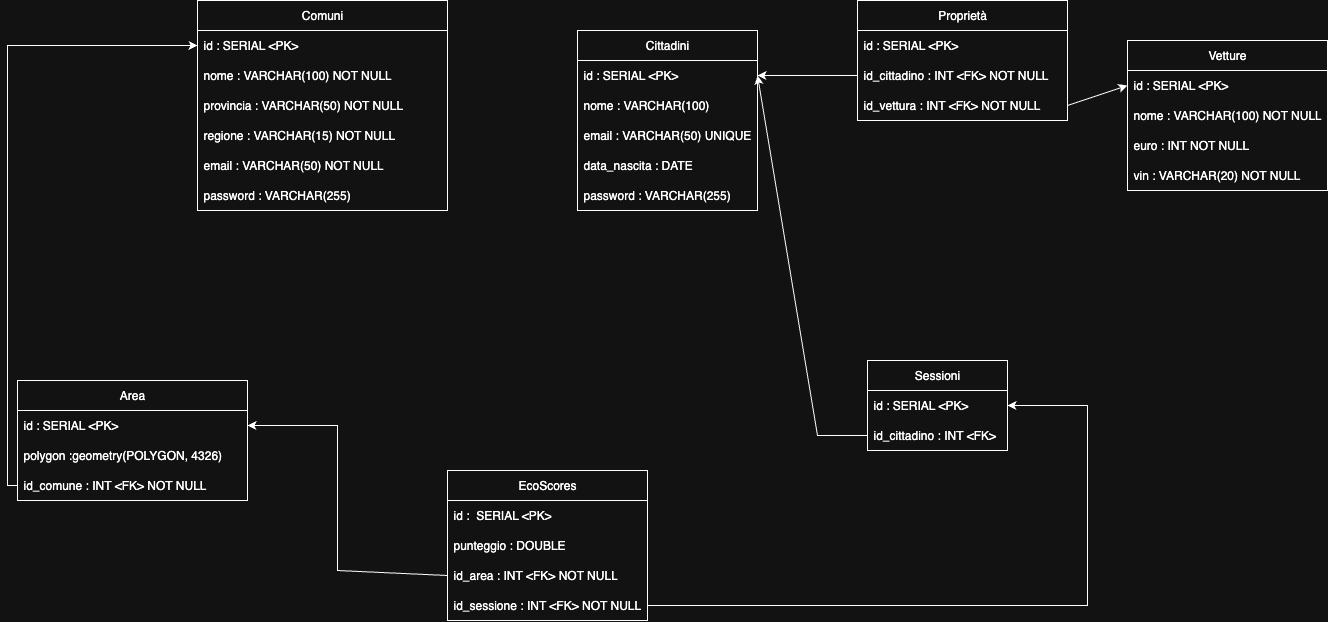

The diagram above was exported from draw.io. Its source (the exported page's mxGraphModel, read from the mxfile embedded in the PNG):
<mxGraphModel dx="736" dy="574" grid="1" gridSize="10" guides="1" tooltips="1" connect="1" arrows="1" fold="1" page="1" pageScale="1" pageWidth="827" pageHeight="1169" math="0" shadow="0">
  <root>
    <mxCell id="0" />
    <mxCell id="1" parent="0" />
    <mxCell id="dF8Ia3l994uDq2GCecpU-1" value="Comuni" style="swimlane;fontStyle=0;childLayout=stackLayout;horizontal=1;startSize=30;horizontalStack=0;resizeParent=1;resizeParentMax=0;resizeLast=0;collapsible=1;marginBottom=0;whiteSpace=wrap;html=1;" vertex="1" parent="1">
      <mxGeometry x="210" y="180" width="250" height="210" as="geometry" />
    </mxCell>
    <mxCell id="dF8Ia3l994uDq2GCecpU-2" value="id : SERIAL &amp;lt;PK&amp;gt;" style="text;strokeColor=none;fillColor=none;align=left;verticalAlign=middle;spacingLeft=4;spacingRight=4;overflow=hidden;points=[[0,0.5],[1,0.5]];portConstraint=eastwest;rotatable=0;whiteSpace=wrap;html=1;" vertex="1" parent="dF8Ia3l994uDq2GCecpU-1">
      <mxGeometry y="30" width="250" height="30" as="geometry" />
    </mxCell>
    <mxCell id="dF8Ia3l994uDq2GCecpU-3" value="nome : VARCHAR(100) NOT NULL" style="text;strokeColor=none;fillColor=none;align=left;verticalAlign=middle;spacingLeft=4;spacingRight=4;overflow=hidden;points=[[0,0.5],[1,0.5]];portConstraint=eastwest;rotatable=0;whiteSpace=wrap;html=1;" vertex="1" parent="dF8Ia3l994uDq2GCecpU-1">
      <mxGeometry y="60" width="250" height="30" as="geometry" />
    </mxCell>
    <mxCell id="dF8Ia3l994uDq2GCecpU-9" value="provincia : VARCHAR(50) NOT NULL" style="text;strokeColor=none;fillColor=none;align=left;verticalAlign=middle;spacingLeft=4;spacingRight=4;overflow=hidden;points=[[0,0.5],[1,0.5]];portConstraint=eastwest;rotatable=0;whiteSpace=wrap;html=1;" vertex="1" parent="dF8Ia3l994uDq2GCecpU-1">
      <mxGeometry y="90" width="250" height="30" as="geometry" />
    </mxCell>
    <mxCell id="dF8Ia3l994uDq2GCecpU-4" value="regione : VARCHAR(15) NOT NULL" style="text;strokeColor=none;fillColor=none;align=left;verticalAlign=middle;spacingLeft=4;spacingRight=4;overflow=hidden;points=[[0,0.5],[1,0.5]];portConstraint=eastwest;rotatable=0;whiteSpace=wrap;html=1;" vertex="1" parent="dF8Ia3l994uDq2GCecpU-1">
      <mxGeometry y="120" width="250" height="30" as="geometry" />
    </mxCell>
    <mxCell id="dF8Ia3l994uDq2GCecpU-104" value="email : VARCHAR(50) NOT NULL" style="text;strokeColor=none;fillColor=none;align=left;verticalAlign=middle;spacingLeft=4;spacingRight=4;overflow=hidden;points=[[0,0.5],[1,0.5]];portConstraint=eastwest;rotatable=0;whiteSpace=wrap;html=1;" vertex="1" parent="dF8Ia3l994uDq2GCecpU-1">
      <mxGeometry y="150" width="250" height="30" as="geometry" />
    </mxCell>
    <mxCell id="dF8Ia3l994uDq2GCecpU-105" value="password : VARCHAR(255)" style="text;strokeColor=none;fillColor=none;align=left;verticalAlign=middle;spacingLeft=4;spacingRight=4;overflow=hidden;points=[[0,0.5],[1,0.5]];portConstraint=eastwest;rotatable=0;whiteSpace=wrap;html=1;" vertex="1" parent="dF8Ia3l994uDq2GCecpU-1">
      <mxGeometry y="180" width="250" height="30" as="geometry" />
    </mxCell>
    <mxCell id="dF8Ia3l994uDq2GCecpU-5" value="Cittadini" style="swimlane;fontStyle=0;childLayout=stackLayout;horizontal=1;startSize=30;horizontalStack=0;resizeParent=1;resizeParentMax=0;resizeLast=0;collapsible=1;marginBottom=0;whiteSpace=wrap;html=1;" vertex="1" parent="1">
      <mxGeometry x="590" y="210" width="180" height="180" as="geometry" />
    </mxCell>
    <mxCell id="dF8Ia3l994uDq2GCecpU-6" value="id : SERIAL &amp;lt;PK&amp;gt;" style="text;strokeColor=none;fillColor=none;align=left;verticalAlign=middle;spacingLeft=4;spacingRight=4;overflow=hidden;points=[[0,0.5],[1,0.5]];portConstraint=eastwest;rotatable=0;whiteSpace=wrap;html=1;" vertex="1" parent="dF8Ia3l994uDq2GCecpU-5">
      <mxGeometry y="30" width="180" height="30" as="geometry" />
    </mxCell>
    <mxCell id="dF8Ia3l994uDq2GCecpU-10" value="nome : VARCHAR(100)" style="text;strokeColor=none;fillColor=none;align=left;verticalAlign=middle;spacingLeft=4;spacingRight=4;overflow=hidden;points=[[0,0.5],[1,0.5]];portConstraint=eastwest;rotatable=0;whiteSpace=wrap;html=1;" vertex="1" parent="dF8Ia3l994uDq2GCecpU-5">
      <mxGeometry y="60" width="180" height="30" as="geometry" />
    </mxCell>
    <mxCell id="dF8Ia3l994uDq2GCecpU-7" value="email : VARCHAR(50) UNIQUE" style="text;strokeColor=none;fillColor=none;align=left;verticalAlign=middle;spacingLeft=4;spacingRight=4;overflow=hidden;points=[[0,0.5],[1,0.5]];portConstraint=eastwest;rotatable=0;whiteSpace=wrap;html=1;" vertex="1" parent="dF8Ia3l994uDq2GCecpU-5">
      <mxGeometry y="90" width="180" height="30" as="geometry" />
    </mxCell>
    <mxCell id="dF8Ia3l994uDq2GCecpU-15" value="data_nascita : DATE" style="text;strokeColor=none;fillColor=none;align=left;verticalAlign=middle;spacingLeft=4;spacingRight=4;overflow=hidden;points=[[0,0.5],[1,0.5]];portConstraint=eastwest;rotatable=0;whiteSpace=wrap;html=1;" vertex="1" parent="dF8Ia3l994uDq2GCecpU-5">
      <mxGeometry y="120" width="180" height="30" as="geometry" />
    </mxCell>
    <mxCell id="dF8Ia3l994uDq2GCecpU-8" value="password : VARCHAR(255)" style="text;strokeColor=none;fillColor=none;align=left;verticalAlign=middle;spacingLeft=4;spacingRight=4;overflow=hidden;points=[[0,0.5],[1,0.5]];portConstraint=eastwest;rotatable=0;whiteSpace=wrap;html=1;" vertex="1" parent="dF8Ia3l994uDq2GCecpU-5">
      <mxGeometry y="150" width="180" height="30" as="geometry" />
    </mxCell>
    <mxCell id="dF8Ia3l994uDq2GCecpU-16" value="Area" style="swimlane;fontStyle=0;childLayout=stackLayout;horizontal=1;startSize=30;horizontalStack=0;resizeParent=1;resizeParentMax=0;resizeLast=0;collapsible=1;marginBottom=0;whiteSpace=wrap;html=1;" vertex="1" parent="1">
      <mxGeometry x="30" y="560" width="230" height="120" as="geometry" />
    </mxCell>
    <mxCell id="dF8Ia3l994uDq2GCecpU-17" value="id : SERIAL &amp;lt;PK&amp;gt;" style="text;strokeColor=none;fillColor=none;align=left;verticalAlign=middle;spacingLeft=4;spacingRight=4;overflow=hidden;points=[[0,0.5],[1,0.5]];portConstraint=eastwest;rotatable=0;whiteSpace=wrap;html=1;" vertex="1" parent="dF8Ia3l994uDq2GCecpU-16">
      <mxGeometry y="30" width="230" height="30" as="geometry" />
    </mxCell>
    <mxCell id="dF8Ia3l994uDq2GCecpU-95" value="polygon :geometry(POLYGON, 4326)" style="text;strokeColor=none;fillColor=none;align=left;verticalAlign=middle;spacingLeft=4;spacingRight=4;overflow=hidden;points=[[0,0.5],[1,0.5]];portConstraint=eastwest;rotatable=0;whiteSpace=wrap;html=1;" vertex="1" parent="dF8Ia3l994uDq2GCecpU-16">
      <mxGeometry y="60" width="230" height="30" as="geometry" />
    </mxCell>
    <mxCell id="dF8Ia3l994uDq2GCecpU-19" value="id_comune : INT &amp;lt;FK&amp;gt; NOT NULL" style="text;strokeColor=none;fillColor=none;align=left;verticalAlign=middle;spacingLeft=4;spacingRight=4;overflow=hidden;points=[[0,0.5],[1,0.5]];portConstraint=eastwest;rotatable=0;whiteSpace=wrap;html=1;" vertex="1" parent="dF8Ia3l994uDq2GCecpU-16">
      <mxGeometry y="90" width="230" height="30" as="geometry" />
    </mxCell>
    <mxCell id="dF8Ia3l994uDq2GCecpU-21" value="" style="endArrow=classic;html=1;rounded=0;exitX=0;exitY=0.5;exitDx=0;exitDy=0;entryX=0;entryY=0.5;entryDx=0;entryDy=0;" edge="1" parent="1" source="dF8Ia3l994uDq2GCecpU-19" target="dF8Ia3l994uDq2GCecpU-2">
      <mxGeometry width="50" height="50" relative="1" as="geometry">
        <mxPoint x="10" y="560" as="sourcePoint" />
        <mxPoint x="60" y="510" as="targetPoint" />
        <Array as="points">
          <mxPoint x="20" y="665" />
          <mxPoint x="20" y="225" />
        </Array>
      </mxGeometry>
    </mxCell>
    <mxCell id="dF8Ia3l994uDq2GCecpU-29" value="Vetture" style="swimlane;fontStyle=0;childLayout=stackLayout;horizontal=1;startSize=30;horizontalStack=0;resizeParent=1;resizeParentMax=0;resizeLast=0;collapsible=1;marginBottom=0;whiteSpace=wrap;html=1;" vertex="1" parent="1">
      <mxGeometry x="1140" y="220" width="200" height="150" as="geometry" />
    </mxCell>
    <mxCell id="dF8Ia3l994uDq2GCecpU-30" value="id : SERIAL &amp;lt;PK&amp;gt;" style="text;strokeColor=none;fillColor=none;align=left;verticalAlign=middle;spacingLeft=4;spacingRight=4;overflow=hidden;points=[[0,0.5],[1,0.5]];portConstraint=eastwest;rotatable=0;whiteSpace=wrap;html=1;" vertex="1" parent="dF8Ia3l994uDq2GCecpU-29">
      <mxGeometry y="30" width="200" height="30" as="geometry" />
    </mxCell>
    <mxCell id="dF8Ia3l994uDq2GCecpU-31" value="nome : VARCHAR(100) NOT NULL" style="text;strokeColor=none;fillColor=none;align=left;verticalAlign=middle;spacingLeft=4;spacingRight=4;overflow=hidden;points=[[0,0.5],[1,0.5]];portConstraint=eastwest;rotatable=0;whiteSpace=wrap;html=1;" vertex="1" parent="dF8Ia3l994uDq2GCecpU-29">
      <mxGeometry y="60" width="200" height="30" as="geometry" />
    </mxCell>
    <mxCell id="dF8Ia3l994uDq2GCecpU-33" value="euro : INT NOT NULL" style="text;strokeColor=none;fillColor=none;align=left;verticalAlign=middle;spacingLeft=4;spacingRight=4;overflow=hidden;points=[[0,0.5],[1,0.5]];portConstraint=eastwest;rotatable=0;whiteSpace=wrap;html=1;" vertex="1" parent="dF8Ia3l994uDq2GCecpU-29">
      <mxGeometry y="90" width="200" height="30" as="geometry" />
    </mxCell>
    <mxCell id="dF8Ia3l994uDq2GCecpU-97" value="vin : VARCHAR(20) NOT NULL" style="text;strokeColor=none;fillColor=none;align=left;verticalAlign=middle;spacingLeft=4;spacingRight=4;overflow=hidden;points=[[0,0.5],[1,0.5]];portConstraint=eastwest;rotatable=0;whiteSpace=wrap;html=1;" vertex="1" parent="dF8Ia3l994uDq2GCecpU-29">
      <mxGeometry y="120" width="200" height="30" as="geometry" />
    </mxCell>
    <mxCell id="dF8Ia3l994uDq2GCecpU-34" value="Proprietà" style="swimlane;fontStyle=0;childLayout=stackLayout;horizontal=1;startSize=30;horizontalStack=0;resizeParent=1;resizeParentMax=0;resizeLast=0;collapsible=1;marginBottom=0;whiteSpace=wrap;html=1;" vertex="1" parent="1">
      <mxGeometry x="870" y="180" width="210" height="120" as="geometry" />
    </mxCell>
    <mxCell id="dF8Ia3l994uDq2GCecpU-35" value="id : SERIAL &amp;lt;PK&amp;gt;" style="text;strokeColor=none;fillColor=none;align=left;verticalAlign=middle;spacingLeft=4;spacingRight=4;overflow=hidden;points=[[0,0.5],[1,0.5]];portConstraint=eastwest;rotatable=0;whiteSpace=wrap;html=1;" vertex="1" parent="dF8Ia3l994uDq2GCecpU-34">
      <mxGeometry y="30" width="210" height="30" as="geometry" />
    </mxCell>
    <mxCell id="dF8Ia3l994uDq2GCecpU-36" value="id_cittadino : INT &amp;lt;FK&amp;gt; NOT NULL" style="text;strokeColor=none;fillColor=none;align=left;verticalAlign=middle;spacingLeft=4;spacingRight=4;overflow=hidden;points=[[0,0.5],[1,0.5]];portConstraint=eastwest;rotatable=0;whiteSpace=wrap;html=1;" vertex="1" parent="dF8Ia3l994uDq2GCecpU-34">
      <mxGeometry y="60" width="210" height="30" as="geometry" />
    </mxCell>
    <mxCell id="dF8Ia3l994uDq2GCecpU-37" value="id_vettura : INT &amp;lt;FK&amp;gt;&amp;nbsp;NOT NULL" style="text;strokeColor=none;fillColor=none;align=left;verticalAlign=middle;spacingLeft=4;spacingRight=4;overflow=hidden;points=[[0,0.5],[1,0.5]];portConstraint=eastwest;rotatable=0;whiteSpace=wrap;html=1;" vertex="1" parent="dF8Ia3l994uDq2GCecpU-34">
      <mxGeometry y="90" width="210" height="30" as="geometry" />
    </mxCell>
    <mxCell id="dF8Ia3l994uDq2GCecpU-38" value="" style="endArrow=classic;html=1;rounded=0;exitX=0;exitY=0.5;exitDx=0;exitDy=0;entryX=1;entryY=0.5;entryDx=0;entryDy=0;" edge="1" parent="1" source="dF8Ia3l994uDq2GCecpU-36" target="dF8Ia3l994uDq2GCecpU-6">
      <mxGeometry width="50" height="50" relative="1" as="geometry">
        <mxPoint x="900" y="400" as="sourcePoint" />
        <mxPoint x="950" y="350" as="targetPoint" />
      </mxGeometry>
    </mxCell>
    <mxCell id="dF8Ia3l994uDq2GCecpU-39" value="" style="endArrow=classic;html=1;rounded=0;entryX=0;entryY=0.5;entryDx=0;entryDy=0;exitX=1;exitY=0.5;exitDx=0;exitDy=0;" edge="1" parent="1" source="dF8Ia3l994uDq2GCecpU-37" target="dF8Ia3l994uDq2GCecpU-30">
      <mxGeometry width="50" height="50" relative="1" as="geometry">
        <mxPoint x="900" y="400" as="sourcePoint" />
        <mxPoint x="950" y="350" as="targetPoint" />
      </mxGeometry>
    </mxCell>
    <mxCell id="dF8Ia3l994uDq2GCecpU-40" value="Sessioni" style="swimlane;fontStyle=0;childLayout=stackLayout;horizontal=1;startSize=30;horizontalStack=0;resizeParent=1;resizeParentMax=0;resizeLast=0;collapsible=1;marginBottom=0;whiteSpace=wrap;html=1;" vertex="1" parent="1">
      <mxGeometry x="880" y="540" width="140" height="90" as="geometry" />
    </mxCell>
    <mxCell id="dF8Ia3l994uDq2GCecpU-41" value="id : SERIAL &amp;lt;PK&amp;gt;" style="text;strokeColor=none;fillColor=none;align=left;verticalAlign=middle;spacingLeft=4;spacingRight=4;overflow=hidden;points=[[0,0.5],[1,0.5]];portConstraint=eastwest;rotatable=0;whiteSpace=wrap;html=1;" vertex="1" parent="dF8Ia3l994uDq2GCecpU-40">
      <mxGeometry y="30" width="140" height="30" as="geometry" />
    </mxCell>
    <mxCell id="dF8Ia3l994uDq2GCecpU-42" value="id_cittadino : INT &amp;lt;FK&amp;gt;" style="text;strokeColor=none;fillColor=none;align=left;verticalAlign=middle;spacingLeft=4;spacingRight=4;overflow=hidden;points=[[0,0.5],[1,0.5]];portConstraint=eastwest;rotatable=0;whiteSpace=wrap;html=1;" vertex="1" parent="dF8Ia3l994uDq2GCecpU-40">
      <mxGeometry y="60" width="140" height="30" as="geometry" />
    </mxCell>
    <mxCell id="dF8Ia3l994uDq2GCecpU-44" value="EcoScores" style="swimlane;fontStyle=0;childLayout=stackLayout;horizontal=1;startSize=30;horizontalStack=0;resizeParent=1;resizeParentMax=0;resizeLast=0;collapsible=1;marginBottom=0;whiteSpace=wrap;html=1;" vertex="1" parent="1">
      <mxGeometry x="460" y="650" width="200" height="150" as="geometry" />
    </mxCell>
    <mxCell id="dF8Ia3l994uDq2GCecpU-45" value="id :&amp;nbsp;&amp;nbsp;SERIAL &amp;lt;PK&amp;gt;" style="text;strokeColor=none;fillColor=none;align=left;verticalAlign=middle;spacingLeft=4;spacingRight=4;overflow=hidden;points=[[0,0.5],[1,0.5]];portConstraint=eastwest;rotatable=0;whiteSpace=wrap;html=1;" vertex="1" parent="dF8Ia3l994uDq2GCecpU-44">
      <mxGeometry y="30" width="200" height="30" as="geometry" />
    </mxCell>
    <mxCell id="dF8Ia3l994uDq2GCecpU-46" value="punteggio : DOUBLE" style="text;strokeColor=none;fillColor=none;align=left;verticalAlign=middle;spacingLeft=4;spacingRight=4;overflow=hidden;points=[[0,0.5],[1,0.5]];portConstraint=eastwest;rotatable=0;whiteSpace=wrap;html=1;" vertex="1" parent="dF8Ia3l994uDq2GCecpU-44">
      <mxGeometry y="60" width="200" height="30" as="geometry" />
    </mxCell>
    <mxCell id="dF8Ia3l994uDq2GCecpU-47" value="id_area : INT &amp;lt;FK&amp;gt; NOT NULL" style="text;strokeColor=none;fillColor=none;align=left;verticalAlign=middle;spacingLeft=4;spacingRight=4;overflow=hidden;points=[[0,0.5],[1,0.5]];portConstraint=eastwest;rotatable=0;whiteSpace=wrap;html=1;" vertex="1" parent="dF8Ia3l994uDq2GCecpU-44">
      <mxGeometry y="90" width="200" height="30" as="geometry" />
    </mxCell>
    <mxCell id="dF8Ia3l994uDq2GCecpU-101" value="id_sessione : INT &amp;lt;FK&amp;gt; NOT NULL" style="text;strokeColor=none;fillColor=none;align=left;verticalAlign=middle;spacingLeft=4;spacingRight=4;overflow=hidden;points=[[0,0.5],[1,0.5]];portConstraint=eastwest;rotatable=0;whiteSpace=wrap;html=1;" vertex="1" parent="dF8Ia3l994uDq2GCecpU-44">
      <mxGeometry y="120" width="200" height="30" as="geometry" />
    </mxCell>
    <mxCell id="dF8Ia3l994uDq2GCecpU-98" value="" style="endArrow=classic;html=1;rounded=0;entryX=1;entryY=0.5;entryDx=0;entryDy=0;exitX=0;exitY=0.5;exitDx=0;exitDy=0;" edge="1" parent="1" source="dF8Ia3l994uDq2GCecpU-42" target="dF8Ia3l994uDq2GCecpU-6">
      <mxGeometry width="50" height="50" relative="1" as="geometry">
        <mxPoint x="510" y="490" as="sourcePoint" />
        <mxPoint x="560" y="440" as="targetPoint" />
        <Array as="points">
          <mxPoint x="830" y="615" />
        </Array>
      </mxGeometry>
    </mxCell>
    <mxCell id="dF8Ia3l994uDq2GCecpU-100" value="" style="endArrow=classic;html=1;rounded=0;entryX=1;entryY=0.5;entryDx=0;entryDy=0;exitX=0;exitY=0.5;exitDx=0;exitDy=0;" edge="1" parent="1" source="dF8Ia3l994uDq2GCecpU-47" target="dF8Ia3l994uDq2GCecpU-17">
      <mxGeometry width="50" height="50" relative="1" as="geometry">
        <mxPoint x="450" y="660" as="sourcePoint" />
        <mxPoint x="500" y="610" as="targetPoint" />
        <Array as="points">
          <mxPoint x="350" y="750" />
          <mxPoint x="350" y="605" />
        </Array>
      </mxGeometry>
    </mxCell>
    <mxCell id="dF8Ia3l994uDq2GCecpU-102" value="" style="endArrow=classic;html=1;rounded=0;exitX=1;exitY=0.5;exitDx=0;exitDy=0;entryX=1;entryY=0.5;entryDx=0;entryDy=0;" edge="1" parent="1" source="dF8Ia3l994uDq2GCecpU-101" target="dF8Ia3l994uDq2GCecpU-41">
      <mxGeometry width="50" height="50" relative="1" as="geometry">
        <mxPoint x="450" y="660" as="sourcePoint" />
        <mxPoint x="500" y="610" as="targetPoint" />
        <Array as="points">
          <mxPoint x="1100" y="785" />
          <mxPoint x="1100" y="585" />
        </Array>
      </mxGeometry>
    </mxCell>
  </root>
</mxGraphModel>